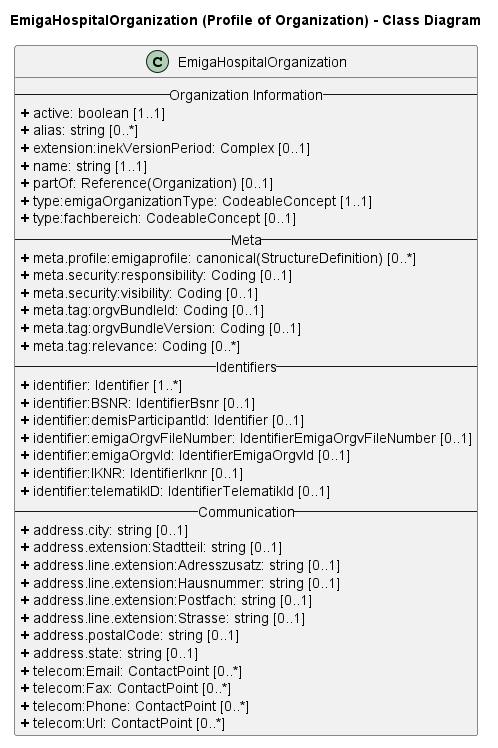

The diagram above was rendered by PlantUML. Its source (embedded in the PNG):
@startuml
skinparam linetype ortho

title EmigaHospitalOrganization (Profile of Organization) - Class Diagram

' Main Class
class EmigaHospitalOrganization{
-- Organization Information --
<b>+</b> active: boolean [1..1]
<b>+</b> alias: string [0..*]
<b>+</b> extension:inekVersionPeriod: Complex [0..1]
<b>+</b> name: string [1..1]
<b>+</b> partOf: Reference(Organization) [0..1]
<b>+</b> type:emigaOrganizationType: CodeableConcept [1..1]
<b>+</b> type:fachbereich: CodeableConcept [0..1]
-- Meta --
<b>+</b> meta.profile:emigaprofile: canonical(StructureDefinition) [0..*]
<b>+</b> meta.security:responsibility: Coding [0..1]
<b>+</b> meta.security:visibility: Coding [0..1]
<b>+</b> meta.tag:orgvBundleId: Coding [0..1]
<b>+</b> meta.tag:orgvBundleVersion: Coding [0..1]
<b>+</b> meta.tag:relevance: Coding [0..*]
-- Identifiers --
<b>+</b> identifier: Identifier [1..*] 
<b>+</b> identifier:BSNR: IdentifierBsnr [0..1] 
<b>+</b> identifier:demisParticipantId: Identifier [0..1]
<b>+</b> identifier:emigaOrgvFileNumber: IdentifierEmigaOrgvFileNumber [0..1]
<b>+</b> identifier:emigaOrgvId: IdentifierEmigaOrgvId [0..1]
<b>+</b> identifier:IKNR: IdentifierIknr [0..1]
<b>+</b> identifier:telematikID: IdentifierTelematikId [0..1]
-- Communication --
<b>+</b> address.city: string [0..1]
<b>+</b> address.extension:Stadtteil: string [0..1]
<b>+</b> address.line.extension:Adresszusatz: string [0..1]
<b>+</b> address.line.extension:Hausnummer: string [0..1]
<b>+</b> address.line.extension:Postfach: string [0..1]
<b>+</b> address.line.extension:Strasse: string [0..1]
<b>+</b> address.postalCode: string [0..1]
<b>+</b> address.state: string [0..1]
<b>+</b> telecom:Email: ContactPoint [0..*]
<b>+</b> telecom:Fax: ContactPoint [0..*]
<b>+</b> telecom:Phone: ContactPoint [0..*]
<b>+</b> telecom:Url: ContactPoint [0..*]
}
@enduml